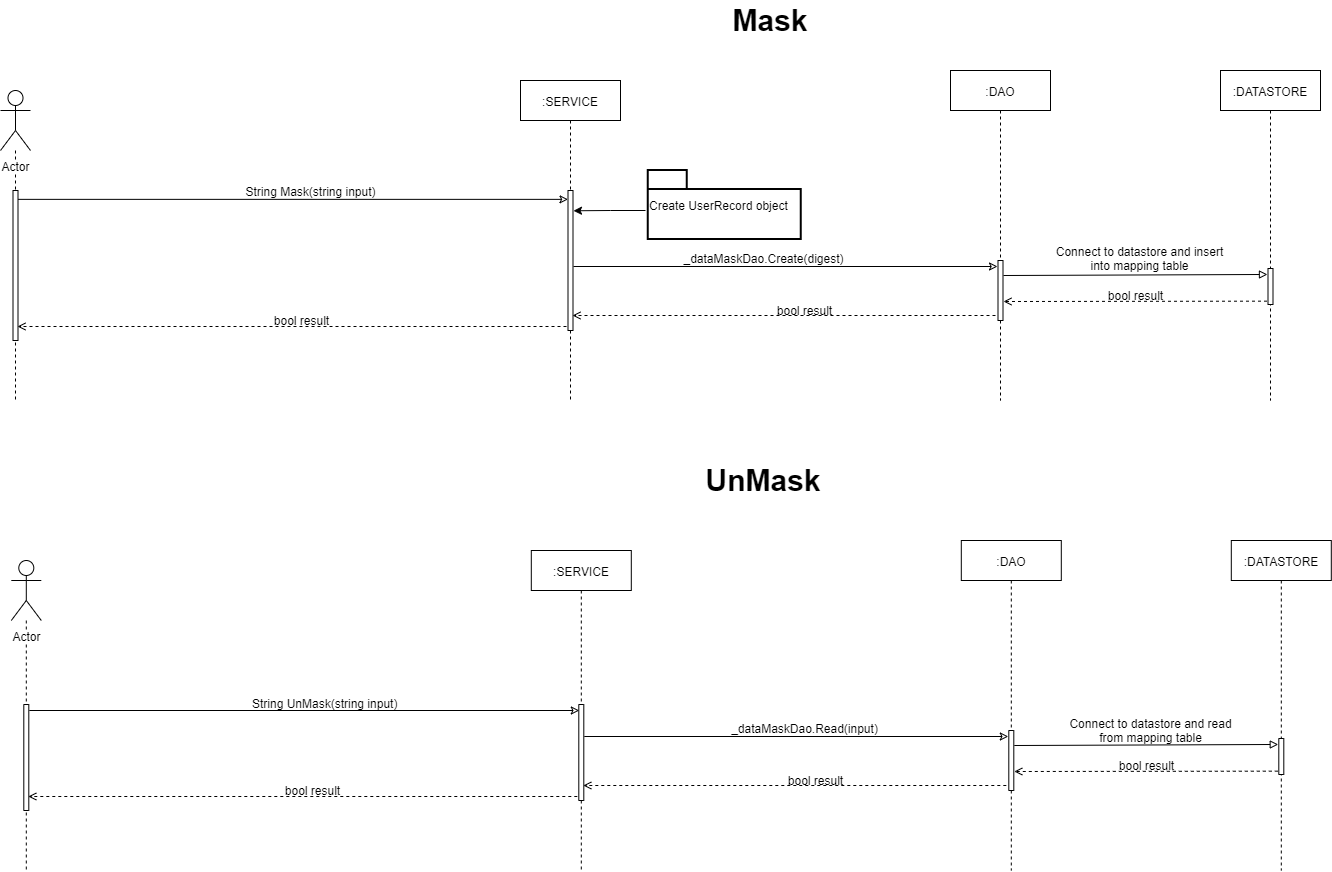

The diagram above was exported from draw.io. Its source (the exported page's mxGraphModel, read from the mxfile embedded in the PNG):
<mxGraphModel dx="1038" dy="485" grid="1" gridSize="10" guides="1" tooltips="1" connect="1" arrows="1" fold="1" page="1" pageScale="1" pageWidth="850" pageHeight="1100" math="0" shadow="0">
  <root>
    <mxCell id="0" />
    <mxCell id="1" parent="0" />
    <mxCell id="Bru4diKRUbk9YQh1wKal-99" value="&lt;span style=&quot;font-size: 30px&quot;&gt;&lt;b&gt;Mask&lt;br&gt;&lt;/b&gt;&lt;/span&gt;" style="text;html=1;strokeColor=none;fillColor=none;align=center;verticalAlign=middle;whiteSpace=wrap;rounded=0;direction=south;" parent="1" vertex="1">
      <mxGeometry x="789.8" y="100" width="20" height="40" as="geometry" />
    </mxCell>
    <mxCell id="Bru4diKRUbk9YQh1wKal-100" value=":SERVICE" style="shape=umlLifeline;perimeter=lifelinePerimeter;whiteSpace=wrap;html=1;container=1;collapsible=0;recursiveResize=0;outlineConnect=0;" parent="1" vertex="1">
      <mxGeometry x="550" y="180" width="100" height="320" as="geometry" />
    </mxCell>
    <mxCell id="Bru4diKRUbk9YQh1wKal-101" value="" style="rounded=0;whiteSpace=wrap;html=1;direction=south;" parent="Bru4diKRUbk9YQh1wKal-100" vertex="1">
      <mxGeometry x="47.5" y="110" width="5" height="140" as="geometry" />
    </mxCell>
    <mxCell id="Bru4diKRUbk9YQh1wKal-103" value="Create UserRecord object" style="shape=folder;tabWidth=39;tabHeight=19;tabPosition=left;strokeWidth=2;html=1;whiteSpace=wrap;align=left;" parent="1" vertex="1">
      <mxGeometry x="677.14" y="269.5" width="153" height="69" as="geometry" />
    </mxCell>
    <mxCell id="Bru4diKRUbk9YQh1wKal-104" value=":DAO" style="shape=umlLifeline;perimeter=lifelinePerimeter;whiteSpace=wrap;html=1;container=1;collapsible=0;recursiveResize=0;outlineConnect=0;" parent="1" vertex="1">
      <mxGeometry x="980" y="170" width="100" height="330" as="geometry" />
    </mxCell>
    <mxCell id="Bru4diKRUbk9YQh1wKal-105" value="" style="endArrow=block;html=1;endFill=0;entryX=0.166;entryY=1.108;entryDx=0;entryDy=0;entryPerimeter=0;endSize=6;startSize=6;targetPerimeterSpacing=0;sourcePerimeterSpacing=0;" parent="Bru4diKRUbk9YQh1wKal-104" target="Bru4diKRUbk9YQh1wKal-122" edge="1">
      <mxGeometry width="50" height="50" relative="1" as="geometry">
        <mxPoint x="53" y="205" as="sourcePoint" />
        <mxPoint x="316" y="203" as="targetPoint" />
      </mxGeometry>
    </mxCell>
    <mxCell id="Bru4diKRUbk9YQh1wKal-106" value="" style="rounded=0;whiteSpace=wrap;html=1;direction=south;" parent="Bru4diKRUbk9YQh1wKal-104" vertex="1">
      <mxGeometry x="47.5" y="190" width="5" height="60" as="geometry" />
    </mxCell>
    <mxCell id="Bru4diKRUbk9YQh1wKal-107" value="" style="endArrow=classic;html=1;endFill=0;" parent="1" edge="1">
      <mxGeometry width="50" height="50" relative="1" as="geometry">
        <mxPoint x="602.9999999999995" y="365.9999999999998" as="sourcePoint" />
        <mxPoint x="1027" y="365.9999999999998" as="targetPoint" />
      </mxGeometry>
    </mxCell>
    <mxCell id="Bru4diKRUbk9YQh1wKal-108" value="_dataMaskDao.Create(digest)" style="text;html=1;align=center;verticalAlign=middle;resizable=0;points=[];autosize=1;" parent="1" vertex="1">
      <mxGeometry x="703" y="347" width="180" height="20" as="geometry" />
    </mxCell>
    <mxCell id="Bru4diKRUbk9YQh1wKal-109" value="" style="endArrow=open;html=1;endFill=0;dashed=1;" parent="1" edge="1">
      <mxGeometry width="50" height="50" relative="1" as="geometry">
        <mxPoint x="1025" y="415" as="sourcePoint" />
        <mxPoint x="602" y="415" as="targetPoint" />
      </mxGeometry>
    </mxCell>
    <mxCell id="Bru4diKRUbk9YQh1wKal-110" value="bool result" style="text;html=1;align=center;verticalAlign=middle;resizable=0;points=[];autosize=1;" parent="1" vertex="1">
      <mxGeometry x="799" y="399" width="70" height="20" as="geometry" />
    </mxCell>
    <mxCell id="Bru4diKRUbk9YQh1wKal-112" style="edgeStyle=orthogonalEdgeStyle;rounded=0;orthogonalLoop=1;jettySize=auto;html=1;endArrow=none;endFill=0;dashed=1;" parent="1" source="Bru4diKRUbk9YQh1wKal-113" edge="1">
      <mxGeometry relative="1" as="geometry">
        <mxPoint x="45" y="500" as="targetPoint" />
      </mxGeometry>
    </mxCell>
    <mxCell id="Bru4diKRUbk9YQh1wKal-113" value="Actor" style="shape=umlActor;verticalLabelPosition=bottom;labelBackgroundColor=#ffffff;verticalAlign=top;html=1;outlineConnect=0;" parent="1" vertex="1">
      <mxGeometry x="30" y="190" width="30" height="60" as="geometry" />
    </mxCell>
    <mxCell id="Bru4diKRUbk9YQh1wKal-114" value="" style="endArrow=classic;html=1;endFill=0;" parent="1" edge="1">
      <mxGeometry width="50" height="50" relative="1" as="geometry">
        <mxPoint x="47.499999999999545" y="298.86" as="sourcePoint" />
        <mxPoint x="597.4999999999995" y="298.86" as="targetPoint" />
      </mxGeometry>
    </mxCell>
    <mxCell id="Bru4diKRUbk9YQh1wKal-115" value=":DATASTORE" style="shape=umlLifeline;perimeter=lifelinePerimeter;whiteSpace=wrap;html=1;container=1;collapsible=0;recursiveResize=0;outlineConnect=0;" parent="1" vertex="1">
      <mxGeometry x="1250" y="170" width="100" height="330" as="geometry" />
    </mxCell>
    <mxCell id="Bru4diKRUbk9YQh1wKal-116" value="Connect to datastore and insert&lt;br&gt;into mapping table" style="text;html=1;align=center;verticalAlign=middle;resizable=0;points=[];autosize=1;" parent="1" vertex="1">
      <mxGeometry x="1079" y="344" width="180" height="30" as="geometry" />
    </mxCell>
    <mxCell id="Bru4diKRUbk9YQh1wKal-117" value="" style="endArrow=open;html=1;endFill=0;dashed=1;" parent="1" edge="1">
      <mxGeometry width="50" height="50" relative="1" as="geometry">
        <mxPoint x="1296.5" y="400.65999999999985" as="sourcePoint" />
        <mxPoint x="1033" y="400.9999999999998" as="targetPoint" />
      </mxGeometry>
    </mxCell>
    <mxCell id="Bru4diKRUbk9YQh1wKal-118" value="bool result" style="text;html=1;align=center;verticalAlign=middle;resizable=0;points=[];autosize=1;" parent="1" vertex="1">
      <mxGeometry x="1130" y="384" width="70" height="20" as="geometry" />
    </mxCell>
    <mxCell id="Bru4diKRUbk9YQh1wKal-119" value="" style="endArrow=open;html=1;endFill=0;dashed=1;" parent="1" edge="1">
      <mxGeometry width="50" height="50" relative="1" as="geometry">
        <mxPoint x="596" y="425.9999999999998" as="sourcePoint" />
        <mxPoint x="47" y="425.9999999999998" as="targetPoint" />
      </mxGeometry>
    </mxCell>
    <mxCell id="Bru4diKRUbk9YQh1wKal-120" value="bool result" style="text;html=1;align=center;verticalAlign=middle;resizable=0;points=[];autosize=1;" parent="1" vertex="1">
      <mxGeometry x="296" y="409" width="70" height="20" as="geometry" />
    </mxCell>
    <mxCell id="Bru4diKRUbk9YQh1wKal-121" value="" style="rounded=0;whiteSpace=wrap;html=1;direction=south;" parent="1" vertex="1">
      <mxGeometry x="42.5" y="290" width="5" height="150" as="geometry" />
    </mxCell>
    <mxCell id="Bru4diKRUbk9YQh1wKal-122" value="" style="rounded=0;whiteSpace=wrap;html=1;direction=south;" parent="1" vertex="1">
      <mxGeometry x="1297.5" y="368" width="5" height="36" as="geometry" />
    </mxCell>
    <mxCell id="Bru4diKRUbk9YQh1wKal-126" style="edgeStyle=orthogonalEdgeStyle;rounded=0;orthogonalLoop=1;jettySize=auto;html=1;exitX=-0.011;exitY=0.59;exitDx=0;exitDy=0;exitPerimeter=0;" parent="1" source="Bru4diKRUbk9YQh1wKal-103" edge="1">
      <mxGeometry relative="1" as="geometry">
        <mxPoint x="602.99" y="310.2828571428572" as="targetPoint" />
        <mxPoint x="632.99" y="310.1400000000001" as="sourcePoint" />
        <Array as="points" />
      </mxGeometry>
    </mxCell>
    <mxCell id="Bru4diKRUbk9YQh1wKal-127" value="String Mask(string input)" style="text;html=1;align=center;verticalAlign=middle;resizable=0;points=[];autosize=1;" parent="1" vertex="1">
      <mxGeometry x="270" y="280" width="140" height="20" as="geometry" />
    </mxCell>
    <mxCell id="Bru4diKRUbk9YQh1wKal-128" value="&lt;b style=&quot;text-align: left ; white-space: nowrap&quot;&gt;&lt;font style=&quot;font-size: 30px&quot;&gt;UnMask&lt;/font&gt;&lt;/b&gt;&lt;span style=&quot;font-size: 30px&quot;&gt;&lt;b&gt;&lt;br&gt;&lt;/b&gt;&lt;/span&gt;" style="text;html=1;strokeColor=none;fillColor=none;align=center;verticalAlign=middle;whiteSpace=wrap;rounded=0;direction=south;" parent="1" vertex="1">
      <mxGeometry x="783" y="560" width="20" height="40" as="geometry" />
    </mxCell>
    <mxCell id="Bru4diKRUbk9YQh1wKal-129" value=":SERVICE" style="shape=umlLifeline;perimeter=lifelinePerimeter;whiteSpace=wrap;html=1;container=1;collapsible=0;recursiveResize=0;outlineConnect=0;" parent="1" vertex="1">
      <mxGeometry x="560.8" y="650" width="100" height="320" as="geometry" />
    </mxCell>
    <mxCell id="Bru4diKRUbk9YQh1wKal-130" value="" style="rounded=0;whiteSpace=wrap;html=1;direction=south;" parent="Bru4diKRUbk9YQh1wKal-129" vertex="1">
      <mxGeometry x="47.5" y="154" width="5" height="96" as="geometry" />
    </mxCell>
    <mxCell id="Bru4diKRUbk9YQh1wKal-133" value=":DAO" style="shape=umlLifeline;perimeter=lifelinePerimeter;whiteSpace=wrap;html=1;container=1;collapsible=0;recursiveResize=0;outlineConnect=0;" parent="1" vertex="1">
      <mxGeometry x="990.8" y="640" width="100" height="330" as="geometry" />
    </mxCell>
    <mxCell id="Bru4diKRUbk9YQh1wKal-134" value="" style="endArrow=block;html=1;endFill=0;entryX=0.166;entryY=1.108;entryDx=0;entryDy=0;entryPerimeter=0;endSize=6;startSize=6;targetPerimeterSpacing=0;sourcePerimeterSpacing=0;" parent="Bru4diKRUbk9YQh1wKal-133" target="Bru4diKRUbk9YQh1wKal-151" edge="1">
      <mxGeometry width="50" height="50" relative="1" as="geometry">
        <mxPoint x="53" y="205" as="sourcePoint" />
        <mxPoint x="316" y="203" as="targetPoint" />
      </mxGeometry>
    </mxCell>
    <mxCell id="Bru4diKRUbk9YQh1wKal-135" value="" style="rounded=0;whiteSpace=wrap;html=1;direction=south;" parent="Bru4diKRUbk9YQh1wKal-133" vertex="1">
      <mxGeometry x="47.5" y="190" width="5" height="60" as="geometry" />
    </mxCell>
    <mxCell id="Bru4diKRUbk9YQh1wKal-136" value="" style="endArrow=classic;html=1;endFill=0;" parent="1" edge="1">
      <mxGeometry width="50" height="50" relative="1" as="geometry">
        <mxPoint x="613.7999999999995" y="835.9999999999998" as="sourcePoint" />
        <mxPoint x="1037.8" y="835.9999999999998" as="targetPoint" />
      </mxGeometry>
    </mxCell>
    <mxCell id="Bru4diKRUbk9YQh1wKal-137" value="_dataMaskDao.Read(input)" style="text;html=1;align=center;verticalAlign=middle;resizable=0;points=[];autosize=1;" parent="1" vertex="1">
      <mxGeometry x="754" y="817" width="160" height="20" as="geometry" />
    </mxCell>
    <mxCell id="Bru4diKRUbk9YQh1wKal-138" value="" style="endArrow=open;html=1;endFill=0;dashed=1;" parent="1" edge="1">
      <mxGeometry width="50" height="50" relative="1" as="geometry">
        <mxPoint x="1035.8" y="885" as="sourcePoint" />
        <mxPoint x="612.8" y="885" as="targetPoint" />
      </mxGeometry>
    </mxCell>
    <mxCell id="Bru4diKRUbk9YQh1wKal-139" value="bool result" style="text;html=1;align=center;verticalAlign=middle;resizable=0;points=[];autosize=1;" parent="1" vertex="1">
      <mxGeometry x="809.8" y="869" width="70" height="20" as="geometry" />
    </mxCell>
    <mxCell id="Bru4diKRUbk9YQh1wKal-140" value="&lt;span style=&quot;text-align: center&quot;&gt;String UnMask(string input)&lt;/span&gt;" style="text;html=1;" parent="1" vertex="1">
      <mxGeometry x="280" y="787" width="159.2" height="30" as="geometry" />
    </mxCell>
    <mxCell id="Bru4diKRUbk9YQh1wKal-141" style="edgeStyle=orthogonalEdgeStyle;rounded=0;orthogonalLoop=1;jettySize=auto;html=1;endArrow=none;endFill=0;dashed=1;" parent="1" source="Bru4diKRUbk9YQh1wKal-142" edge="1">
      <mxGeometry relative="1" as="geometry">
        <mxPoint x="55.799999999999955" y="970" as="targetPoint" />
      </mxGeometry>
    </mxCell>
    <mxCell id="Bru4diKRUbk9YQh1wKal-142" value="Actor" style="shape=umlActor;verticalLabelPosition=bottom;labelBackgroundColor=#ffffff;verticalAlign=top;html=1;outlineConnect=0;" parent="1" vertex="1">
      <mxGeometry x="40.799999999999955" y="660" width="30" height="60" as="geometry" />
    </mxCell>
    <mxCell id="Bru4diKRUbk9YQh1wKal-143" value="" style="endArrow=classic;html=1;endFill=0;" parent="1" edge="1">
      <mxGeometry width="50" height="50" relative="1" as="geometry">
        <mxPoint x="58.7999999999995" y="810" as="sourcePoint" />
        <mxPoint x="608.7999999999995" y="810" as="targetPoint" />
      </mxGeometry>
    </mxCell>
    <mxCell id="Bru4diKRUbk9YQh1wKal-144" value=":DATASTORE" style="shape=umlLifeline;perimeter=lifelinePerimeter;whiteSpace=wrap;html=1;container=1;collapsible=0;recursiveResize=0;outlineConnect=0;" parent="1" vertex="1">
      <mxGeometry x="1260.8" y="640" width="100" height="330" as="geometry" />
    </mxCell>
    <mxCell id="Bru4diKRUbk9YQh1wKal-145" value="Connect to datastore and read&lt;br&gt;from mapping table" style="text;html=1;align=center;verticalAlign=middle;resizable=0;points=[];autosize=1;" parent="1" vertex="1">
      <mxGeometry x="1089.8" y="816" width="180" height="30" as="geometry" />
    </mxCell>
    <mxCell id="Bru4diKRUbk9YQh1wKal-146" value="" style="endArrow=open;html=1;endFill=0;dashed=1;" parent="1" edge="1">
      <mxGeometry width="50" height="50" relative="1" as="geometry">
        <mxPoint x="1307.3" y="870.6599999999999" as="sourcePoint" />
        <mxPoint x="1043.7999999999995" y="870.9999999999998" as="targetPoint" />
      </mxGeometry>
    </mxCell>
    <mxCell id="Bru4diKRUbk9YQh1wKal-147" value="bool result" style="text;html=1;align=center;verticalAlign=middle;resizable=0;points=[];autosize=1;" parent="1" vertex="1">
      <mxGeometry x="1140.8" y="854" width="70" height="20" as="geometry" />
    </mxCell>
    <mxCell id="Bru4diKRUbk9YQh1wKal-148" value="" style="endArrow=open;html=1;endFill=0;dashed=1;" parent="1" edge="1">
      <mxGeometry width="50" height="50" relative="1" as="geometry">
        <mxPoint x="606.8" y="895.9999999999998" as="sourcePoint" />
        <mxPoint x="57.799999999999955" y="895.9999999999998" as="targetPoint" />
      </mxGeometry>
    </mxCell>
    <mxCell id="Bru4diKRUbk9YQh1wKal-149" value="bool result" style="text;html=1;align=center;verticalAlign=middle;resizable=0;points=[];autosize=1;" parent="1" vertex="1">
      <mxGeometry x="306.79999999999995" y="879" width="70" height="20" as="geometry" />
    </mxCell>
    <mxCell id="Bru4diKRUbk9YQh1wKal-150" value="" style="rounded=0;whiteSpace=wrap;html=1;direction=south;" parent="1" vertex="1">
      <mxGeometry x="53.299999999999955" y="804" width="5" height="106" as="geometry" />
    </mxCell>
    <mxCell id="Bru4diKRUbk9YQh1wKal-151" value="" style="rounded=0;whiteSpace=wrap;html=1;direction=south;" parent="1" vertex="1">
      <mxGeometry x="1308.3" y="838" width="5" height="36" as="geometry" />
    </mxCell>
  </root>
</mxGraphModel>